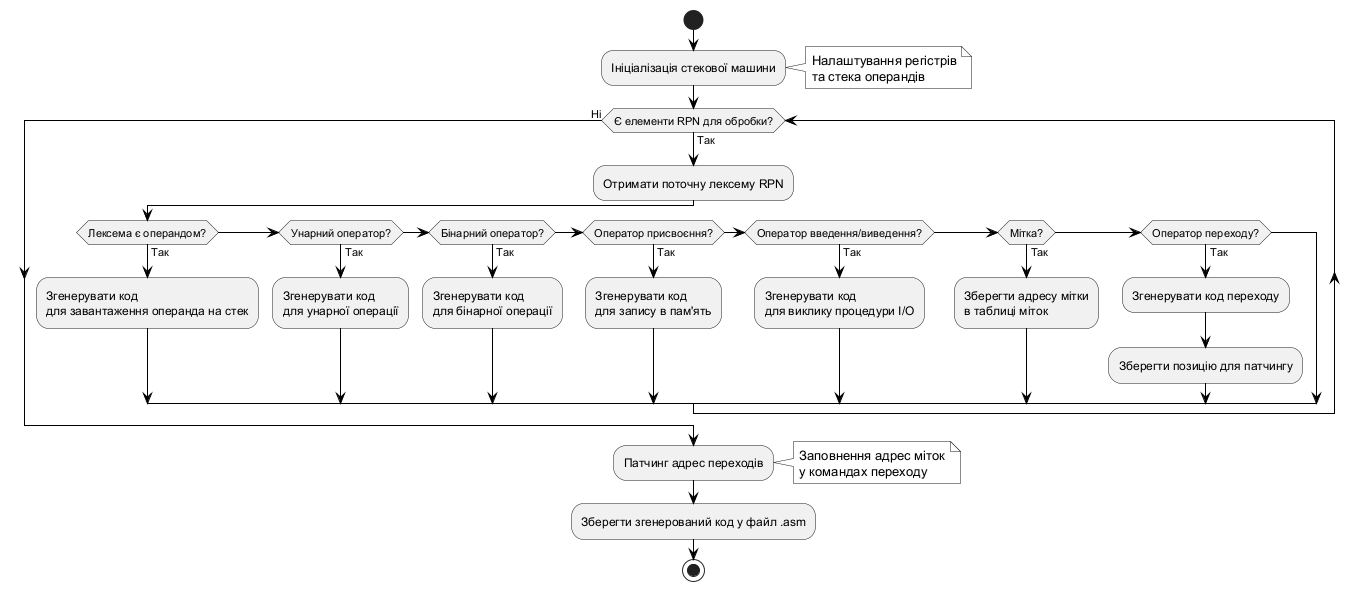

The diagram above was rendered by PlantUML. Its source (embedded in the PNG):
@startuml
skinparam monochrome true
skinparam backgroundColor white
skinparam defaultFontColor black
skinparam ConditionEndStyle hline
skinparam ArrowColor black

start

:Ініціалізація стекової машини;
note right
  Налаштування регістрів
  та стека операндів
end note

while (Є елементи RPN для обробки?) is (Так)
  :Отримати поточну лексему RPN;
  
  if (Лексема є операндом?) then (Так)
    :Згенерувати код\nдля завантаження операнда на стек;
    
  elseif (Унарний оператор?) then (Так)
    :Згенерувати код\nдля унарної операції;
    
  elseif (Бінарний оператор?) then (Так)
    :Згенерувати код\nдля бінарної операції;
    
  elseif (Оператор присвоєння?) then (Так)
    :Згенерувати код\nдля запису в пам'ять;
    
  elseif (Оператор введення/виведення?) then (Так)
    :Згенерувати код\nдля виклику процедури I/O;
    
  elseif (Мітка?) then (Так)
    :Зберегти адресу мітки\nв таблиці міток;
    
  elseif (Оператор переходу?) then (Так)
    :Згенерувати код переходу;
    :Зберегти позицію для патчингу;
    
  endif
  
endwhile (Ні)

:Патчинг адрес переходів;
note right
  Заповнення адрес міток
  у командах переходу
end note

:Зберегти згенерований код у файл .asm;

stop

@enduml